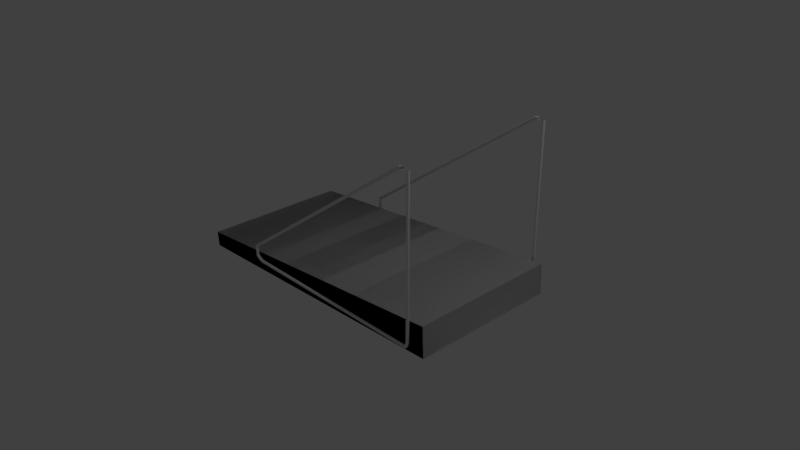 # Source: treadmill.blend  (saved by Blender 2.78.0; exported with 4.5.12 LTS)
import bpy
from mathutils import Matrix  # noqa: F401  (used for matrix-valued properties, if any)

bpy.ops.wm.read_factory_settings(use_empty=True)
scene = bpy.context.scene
scene.name = 'Scene'

# ---- collections
col_collection_1 = bpy.data.collections.new('Collection 1'); scene.collection.children.link(col_collection_1)

# ---- materials (node trees are filled in below, after node groups)
mat_material = bpy.data.materials.new('Material')
mat_material.alpha_threshold = 0.0
mat_material.use_transparent_shadow = False
mat_material.roughness = 0.5
mat_material.line_color = (0.0, 0.0, 0.0, 1.0)

# ---- material node trees

# ---- world
world_world = bpy.data.worlds.new('World'); scene.world = world_world
world_world.color = (0.05088, 0.05088, 0.05088)
world_world.use_sun_shadow = False
world_world.sun_shadow_jitter_overblur = 0.0
world_world.cycles.sampling_method = 'MANUAL'

# ---- cameras
cam_camera = bpy.data.cameras.new('Camera')
cam_camera.clip_end = 100.0
cam_camera.lens = 35.0
cam_camera.sensor_width = 32.0
cam_camera.sensor_height = 18.0
cam_camera.ortho_scale = 7.314
cam_camera.dof.focus_distance = 0.0
cam_camera.dof.aperture_fstop = 128.0

# ---- lights
light_lamp = bpy.data.lights.new('Lamp', 'POINT')
light_lamp.transmission_factor = 0.0
light_lamp.cutoff_distance = 30.0
light_lamp.energy = 100.0
light_lamp.shadow_buffer_clip_start = 1.001
light_lamp.shadow_soft_size = 0.1
light_lamp.shadow_maximum_resolution = 0.006
light_lamp.use_absolute_resolution = True

# ---- meshes
me_cube = bpy.data.meshes.new('Cube')
me_cube.from_pydata([(2.001, 1.0, -0.1302), (2.001, -1.0, -0.1302), (-1.984, -1.0, -0.2739), (-1.984, 1.0, -0.2739), (1.984, 1.0, 0.2739), (1.984, -1.0, 0.2739), (-2.001, -1.0, -0.07469), (-2.001, 1.0, -0.07469), (1.805, -1.037, -0.02795), (1.801, -1.037, -0.02697), (1.814, -1.037, 0.02291), (1.814, -1.037, 2.017), (1.818, -1.037, 0.02291), (1.817, -1.037, 2.02), (1.822, -1.038, 0.02291), (1.819, -1.038, 2.023), (1.825, -1.04, 0.02291), (1.822, -1.04, 2.025), (1.828, -1.043, 0.02291), (1.824, -1.043, 2.027), (1.83, -1.046, 0.02291), (1.826, -1.046, 2.029), (1.832, -1.049, 0.02291), (1.827, -1.049, 2.03), (1.833, -1.053, 0.02291), (1.828, -1.053, 2.031), (1.834, -1.056, 0.02291), (1.828, -1.056, 2.031), (1.833, -1.06, 0.02291), (1.828, -1.06, 2.031), (1.832, -1.064, 0.02291), (1.827, -1.064, 2.03), (1.83, -1.067, 0.02291), (1.826, -1.067, 2.029), (1.828, -1.07, 0.02291), (1.824, -1.07, 2.027), (1.825, -1.073, 0.02291), (1.822, -1.073, 2.025), (1.822, -1.075, 0.02291), (1.819, -1.075, 2.023), (1.818, -1.076, 0.02291), (1.817, -1.076, 2.02), (1.814, -1.076, 0.02291), (1.814, -1.076, 2.017), (1.81, -1.076, 0.02291), (1.811, -1.076, 2.015), (1.807, -1.075, 0.02291), (1.809, -1.075, 2.012), (1.803, -1.073, 0.02291), (1.806, -1.073, 2.01), (1.8, -1.07, 0.02291), (1.804, -1.07, 2.008), (1.798, -1.067, 0.02291), (1.803, -1.067, 2.006), (1.796, -1.064, 0.02291), (1.801, -1.064, 2.005), (1.795, -1.06, 0.02291), (1.801, -1.06, 2.004), (1.795, -1.056, 0.02291), (1.8, -1.056, 2.003), (1.795, -1.053, 0.02291), (1.801, -1.053, 2.004), (1.796, -1.049, 0.02291), (1.801, -1.049, 2.005), (1.798, -1.046, 0.02291), (1.803, -1.046, 2.006), (1.8, -1.043, 0.02291), (1.804, -1.043, 2.008), (1.803, -1.04, 0.02291), (1.806, -1.04, 2.01), (1.807, -1.038, 0.02291), (1.809, -1.038, 2.012), (1.81, -1.037, 0.02291), (1.811, -1.037, 2.015), (1.808, -1.038, -0.02889), (1.812, -1.04, -0.02976), (1.814, -1.043, -0.03052), (1.817, -1.046, -0.03114), (1.819, -1.049, -0.03161), (1.82, -1.053, -0.03189), (1.82, -1.056, -0.03199), (1.82, -1.06, -0.03189), (1.819, -1.064, -0.03161), (1.817, -1.067, -0.03114), (1.814, -1.07, -0.03052), (1.812, -1.073, -0.02976), (1.808, -1.075, -0.02889), (1.805, -1.076, -0.02795), (1.801, -1.076, -0.02697), (1.797, -1.076, -0.02599), (1.794, -1.075, -0.02504), (1.791, -1.073, -0.02418), (1.788, -1.07, -0.02341), (1.785, -1.067, -0.02279), (1.784, -1.064, -0.02233), (1.783, -1.06, -0.02204), (1.782, -1.056, -0.02194), (1.783, -1.053, -0.02204), (1.784, -1.049, -0.02233), (1.785, -1.046, -0.02279), (1.788, -1.043, -0.02341), (1.791, -1.04, -0.02418), (1.794, -1.038, -0.02504), (1.797, -1.037, -0.02599), (1.782, -1.037, -0.05709), (1.78, -1.037, -0.0535), (1.783, -1.038, -0.06053), (1.784, -1.04, -0.06371), (1.785, -1.043, -0.06649), (1.786, -1.046, -0.06878), (1.787, -1.049, -0.07047), (1.787, -1.053, -0.07152), (1.787, -1.056, -0.07187), (1.787, -1.06, -0.07152), (1.787, -1.064, -0.07047), (1.786, -1.067, -0.06878), (1.785, -1.07, -0.06649), (1.784, -1.073, -0.06371), (1.783, -1.075, -0.06053), (1.782, -1.076, -0.05709), (1.78, -1.076, -0.0535), (1.779, -1.076, -0.04992), (1.778, -1.075, -0.04647), (1.777, -1.073, -0.0433), (1.776, -1.07, -0.04051), (1.775, -1.067, -0.03823), (1.774, -1.064, -0.03653), (1.774, -1.06, -0.03549), (1.774, -1.056, -0.03513), (1.774, -1.053, -0.03549), (1.774, -1.049, -0.03653), (1.775, -1.046, -0.03823), (1.776, -1.043, -0.04051), (1.777, -1.04, -0.0433), (1.778, -1.038, -0.04647), (1.779, -1.037, -0.04992), (-0.8561, -1.037, -0.0573), (-0.8564, -1.037, -0.0535), (-0.8558, -1.038, -0.06096), (-0.8554, -1.04, -0.06433), (-0.8552, -1.043, -0.06728), (-0.855, -1.046, -0.0697), (-0.8548, -1.049, -0.0715), (-0.8547, -1.053, -0.07261), (-0.8547, -1.056, -0.07299), (-0.8547, -1.06, -0.07261), (-0.8548, -1.064, -0.0715), (-0.855, -1.067, -0.0697), (-0.8552, -1.07, -0.06728), (-0.8554, -1.073, -0.06433), (-0.8558, -1.075, -0.06096), (-0.8561, -1.076, -0.0573), (-0.8564, -1.076, -0.0535), (-0.8568, -1.076, -0.0497), (-0.8571, -1.075, -0.04605), (-0.8574, -1.073, -0.04268), (-0.8577, -1.07, -0.03973), (-0.8579, -1.067, -0.0373), (-0.858, -1.064, -0.0355), (-0.8581, -1.06, -0.03439), (-0.8582, -1.056, -0.03402), (-0.8581, -1.053, -0.03439), (-0.858, -1.049, -0.0355), (-0.8579, -1.046, -0.0373), (-0.8577, -1.043, -0.03973), (-0.8574, -1.04, -0.04268), (-0.8571, -1.038, -0.04605), (-0.8568, -1.037, -0.0497), (-0.9149, -1.037, -0.02927), (-0.9127, -1.038, -0.02625), (-0.9171, -1.037, -0.03237), (-0.9193, -1.038, -0.03545), (-0.9214, -1.039, -0.03837), (-0.9233, -1.041, -0.04102), (-0.9249, -1.044, -0.04332), (-0.9262, -1.047, -0.04515), (-0.927, -1.05, -0.04647), (-0.9275, -1.054, -0.0472), (-0.9275, -1.058, -0.04734), (-0.9271, -1.062, -0.04686), (-0.9262, -1.065, -0.0458), (-0.925, -1.068, -0.04419), (-0.9234, -1.071, -0.04209), (-0.9216, -1.073, -0.03958), (-0.9195, -1.075, -0.03676), (-0.9173, -1.076, -0.03374), (-0.915, -1.076, -0.03063), (-0.9128, -1.075, -0.02756), (-0.9108, -1.074, -0.02464), (-0.9089, -1.072, -0.02198), (-0.9073, -1.069, -0.01969), (-0.906, -1.066, -0.01786), (-0.9051, -1.063, -0.01654), (-0.9047, -1.059, -0.0158), (-0.9047, -1.055, -0.01567), (-0.9051, -1.051, -0.01614), (-0.9059, -1.048, -0.01721), (-0.9072, -1.045, -0.01882), (-0.9088, -1.042, -0.02092), (-0.9106, -1.04, -0.02343), (-0.9525, -1.038, 0.002264), (-0.9498, -1.039, 0.004846), (-0.9552, -1.038, -0.0004208), (-0.9579, -1.038, -0.003105), (-0.9605, -1.04, -0.005686), (-0.9628, -1.041, -0.008065), (-0.9648, -1.044, -0.01015), (-0.9664, -1.047, -0.01186), (-0.9675, -1.05, -0.01313), (-0.9681, -1.054, -0.01391), (-0.9682, -1.058, -0.01418), (-0.9677, -1.062, -0.01391), (-0.9668, -1.065, -0.01313), (-0.9653, -1.069, -0.01185), (-0.9635, -1.072, -0.01014), (-0.9612, -1.074, -0.008056), (-0.9587, -1.076, -0.005676), (-0.9561, -1.077, -0.003094), (-0.9534, -1.077, -0.0004096), (-0.9507, -1.076, 0.002275), (-0.9481, -1.075, 0.004856), (-0.9458, -1.073, 0.007234), (-0.9438, -1.071, 0.009319), (-0.9422, -1.068, 0.01103), (-0.9411, -1.064, 0.0123), (-0.9405, -1.06, 0.01308), (-0.9404, -1.057, 0.01335), (-0.9408, -1.053, 0.01308), (-0.9418, -1.049, 0.0123), (-0.9433, -1.046, 0.01102), (-0.9451, -1.043, 0.009311), (-0.9473, -1.041, 0.007225), (-0.9511, -1.038, 0.05731), (-0.9474, -1.039, 0.05716), (-0.9549, -1.038, 0.05744), (-0.9587, -1.038, 0.05754), (-0.9624, -1.04, 0.05761), (-0.9657, -1.041, 0.05766), (-0.9686, -1.044, 0.05766), (-0.9709, -1.047, 0.05764), (-0.9726, -1.05, 0.05758), (-0.9736, -1.054, 0.05749), (-0.9738, -1.058, 0.05737), (-0.9733, -1.062, 0.05723), (-0.9721, -1.065, 0.05707), (-0.9702, -1.069, 0.05689), (-0.9677, -1.072, 0.05672), (-0.9646, -1.074, 0.05655), (-0.9612, -1.076, 0.05638), (-0.9575, -1.077, 0.05623), (-0.9536, -1.077, 0.0561), (-0.9498, -1.076, 0.05599), (-0.9462, -1.075, 0.05592), (-0.9429, -1.073, 0.05588), (-0.94, -1.071, 0.05587), (-0.9377, -1.068, 0.0559), (-0.936, -1.064, 0.05596), (-0.935, -1.06, 0.05605), (-0.9347, -1.057, 0.05617), (-0.9352, -1.053, 0.05631), (-0.9365, -1.049, 0.05647), (-0.9384, -1.046, 0.05664), (-0.9409, -1.043, 0.05682), (-0.944, -1.041, 0.05699), (-0.9456, -1.042, 0.1382), (-0.943, -1.042, 0.1355), (-0.9484, -1.042, 0.1408), (-0.9514, -1.042, 0.1432), (-0.9543, -1.044, 0.1452), (-0.9572, -1.046, 0.1468), (-0.9599, -1.048, 0.148), (-0.9622, -1.051, 0.1486), (-0.9642, -1.054, 0.1487), (-0.9656, -1.058, 0.1482), (-0.9666, -1.062, 0.1473), (-0.967, -1.065, 0.1458), (-0.9668, -1.068, 0.1439), (-0.966, -1.071, 0.1416), (-0.9647, -1.074, 0.1391), (-0.9628, -1.076, 0.1364), (-0.9606, -1.077, 0.1336), (-0.958, -1.078, 0.1309), (-0.9552, -1.078, 0.1283), (-0.9523, -1.077, 0.1259), (-0.9493, -1.076, 0.1239), (-0.9464, -1.074, 0.1223), (-0.9438, -1.072, 0.1211), (-0.9414, -1.069, 0.1205), (-0.9395, -1.065, 0.1204), (-0.938, -1.062, 0.1209), (-0.937, -1.058, 0.1218), (-0.9367, -1.055, 0.1233), (-0.9369, -1.051, 0.1252), (-0.9376, -1.048, 0.1275), (-0.939, -1.046, 0.13), (-0.9408, -1.044, 0.1327), (1.701, -1.042, 2.03), (1.704, -1.042, 2.028), (1.698, -1.042, 2.033), (1.695, -1.042, 2.035), (1.693, -1.044, 2.037), (1.69, -1.046, 2.039), (1.687, -1.048, 2.04), (1.685, -1.051, 2.041), (1.683, -1.054, 2.041), (1.681, -1.058, 2.04), (1.68, -1.062, 2.039), (1.68, -1.065, 2.038), (1.68, -1.068, 2.036), (1.681, -1.071, 2.034), (1.682, -1.074, 2.031), (1.684, -1.076, 2.029), (1.686, -1.077, 2.026), (1.689, -1.078, 2.023), (1.692, -1.078, 2.02), (1.695, -1.077, 2.018), (1.698, -1.076, 2.016), (1.7, -1.074, 2.014), (1.703, -1.072, 2.013), (1.705, -1.069, 2.013), (1.707, -1.065, 2.013), (1.709, -1.062, 2.013), (1.71, -1.058, 2.014), (1.71, -1.055, 2.015), (1.71, -1.051, 2.017), (1.709, -1.048, 2.02), (1.708, -1.046, 2.022), (1.706, -1.044, 2.025), (1.744, -1.042, 2.025), (1.744, -1.042, 2.021), (1.744, -1.042, 2.029), (1.744, -1.042, 2.032), (1.743, -1.044, 2.036), (1.742, -1.046, 2.039), (1.741, -1.048, 2.042), (1.74, -1.051, 2.044), (1.739, -1.054, 2.045), (1.737, -1.058, 2.046), (1.736, -1.062, 2.046), (1.734, -1.065, 2.045), (1.733, -1.068, 2.044), (1.732, -1.071, 2.042), (1.731, -1.074, 2.039), (1.731, -1.076, 2.036), (1.73, -1.077, 2.032), (1.73, -1.078, 2.028), (1.73, -1.078, 2.025), (1.731, -1.077, 2.021), (1.731, -1.076, 2.017), (1.732, -1.074, 2.014), (1.733, -1.072, 2.012), (1.735, -1.069, 2.009), (1.736, -1.065, 2.008), (1.737, -1.062, 2.007), (1.739, -1.058, 2.007), (1.74, -1.055, 2.008), (1.741, -1.051, 2.01), (1.742, -1.048, 2.012), (1.743, -1.046, 2.014), (1.744, -1.044, 2.018)], [(27, 337)], [(0, 1, 2, 3), (4, 7, 6, 5), (0, 4, 5, 1), (1, 5, 6, 2), (2, 6, 7, 3), (4, 0, 3, 7), (79, 80, 112, 111), (46, 48, 91, 90), (10, 11, 13, 12), (87, 88, 120, 119), (62, 64, 99, 98), (12, 13, 15, 14), (90, 91, 123, 122), (24, 26, 80, 79), (14, 15, 17, 16), (82, 83, 115, 114), (40, 42, 88, 87), (16, 17, 19, 18), (74, 75, 107, 106), (56, 58, 96, 95), (18, 19, 21, 20), (101, 102, 134, 133), (18, 20, 77, 76), (20, 21, 23, 22), (93, 94, 126, 125), (72, 10, 9, 103), (22, 23, 25, 24), (85, 86, 118, 117), (34, 36, 85, 84), (24, 25, 27, 26), (77, 78, 110, 109), (50, 52, 93, 92), (26, 27, 29, 28), (96, 97, 129, 128), (66, 68, 101, 100), (28, 29, 31, 30), (88, 89, 121, 120), (12, 14, 74, 8), (30, 31, 33, 32), (80, 81, 113, 112), (28, 30, 82, 81), (32, 33, 35, 34), (9, 8, 104, 105), (44, 46, 90, 89), (34, 35, 37, 36), (99, 100, 132, 131), (60, 62, 98, 97), (36, 37, 39, 38), (91, 92, 124, 123), (22, 24, 79, 78), (38, 39, 41, 40), (83, 84, 116, 115), (38, 40, 87, 86), (40, 41, 43, 42), (75, 76, 108, 107), (54, 56, 95, 94), (42, 43, 45, 44), (94, 95, 127, 126), (70, 72, 103, 102), (44, 45, 47, 46), (86, 87, 119, 118), (16, 18, 76, 75), (46, 47, 49, 48), (78, 79, 111, 110), (32, 34, 84, 83), (48, 49, 51, 50), (102, 103, 135, 134), (48, 50, 92, 91), (50, 51, 53, 52), (97, 98, 130, 129), (64, 66, 100, 99), (52, 53, 55, 54), (89, 90, 122, 121), (26, 28, 81, 80), (54, 55, 57, 56), (103, 9, 105, 135), (42, 44, 89, 88), (56, 57, 59, 58), (81, 82, 114, 113), (58, 60, 97, 96), (58, 59, 61, 60), (8, 74, 106, 104), (20, 22, 78, 77), (60, 61, 63, 62), (100, 101, 133, 132), (10, 12, 8, 9), (62, 63, 65, 64), (92, 93, 125, 124), (36, 38, 86, 85), (64, 65, 67, 66), (84, 85, 117, 116), (52, 54, 94, 93), (66, 67, 69, 68), (120, 121, 153, 152), (68, 70, 102, 101), (68, 69, 71, 70), (13, 11, 73, 71, 69, 67, 65, 63, 61, 59, 57, 55, 53, 51, 49, 47, 45, 43, 41, 39, 37, 35, 33, 31, 29, 27, 25, 23, 21, 19, 17, 15), (76, 77, 109, 108), (70, 71, 73, 72), (98, 99, 131, 130), (30, 32, 83, 82), (72, 73, 11, 10), (14, 16, 75, 74), (95, 96, 128, 127), (149, 150, 182, 181), (133, 134, 166, 165), (106, 107, 139, 138), (119, 120, 152, 151), (132, 133, 165, 164), (104, 106, 138, 136), (118, 119, 151, 150), (131, 132, 164, 163), (105, 104, 136, 137), (117, 118, 150, 149), (130, 131, 163, 162), (116, 117, 149, 148), (129, 130, 162, 161), (115, 116, 148, 147), (128, 129, 161, 160), (114, 115, 147, 146), (127, 128, 160, 159), (113, 114, 146, 145), (126, 127, 159, 158), (112, 113, 145, 144), (125, 126, 158, 157), (111, 112, 144, 143), (124, 125, 157, 156), (110, 111, 143, 142), (123, 124, 156, 155), (109, 110, 142, 141), (122, 123, 155, 154), (135, 105, 137, 167), (108, 109, 141, 140), (121, 122, 154, 153), (134, 135, 167, 166), (107, 108, 140, 139), (178, 179, 211, 210), (162, 163, 195, 194), (148, 149, 181, 180), (161, 162, 194, 193), (147, 148, 180, 179), (160, 161, 193, 192), (146, 147, 179, 178), (159, 160, 192, 191), (145, 146, 178, 177), (158, 159, 191, 190), (144, 145, 177, 176), (157, 158, 190, 189), (143, 144, 176, 175), (156, 157, 189, 188), (142, 143, 175, 174), (155, 156, 188, 187), (141, 142, 174, 173), (154, 155, 187, 186), (167, 137, 169, 199), (140, 141, 173, 172), (153, 154, 186, 185), (166, 167, 199, 198), (139, 140, 172, 171), (152, 153, 185, 184), (165, 166, 198, 197), (138, 139, 171, 170), (151, 152, 184, 183), (164, 165, 197, 196), (136, 138, 170, 168), (150, 151, 183, 182), (163, 164, 196, 195), (137, 136, 168, 169), (207, 208, 240, 239), (191, 192, 224, 223), (177, 178, 210, 209), (190, 191, 223, 222), (176, 177, 209, 208), (189, 190, 222, 221), (175, 176, 208, 207), (188, 189, 221, 220), (174, 175, 207, 206), (187, 188, 220, 219), (173, 174, 206, 205), (186, 187, 219, 218), (199, 169, 201, 231), (172, 173, 205, 204), (185, 186, 218, 217), (198, 199, 231, 230), (171, 172, 204, 203), (184, 185, 217, 216), (197, 198, 230, 229), (170, 171, 203, 202), (183, 184, 216, 215), (196, 197, 229, 228), (168, 170, 202, 200), (182, 183, 215, 214), (195, 196, 228, 227), (169, 168, 200, 201), (181, 182, 214, 213), (194, 195, 227, 226), (180, 181, 213, 212), (193, 194, 226, 225), (179, 180, 212, 211), (192, 193, 225, 224), (263, 233, 265, 295), (220, 221, 253, 252), (206, 207, 239, 238), (219, 220, 252, 251), (205, 206, 238, 237), (218, 219, 251, 250), (231, 201, 233, 263), (204, 205, 237, 236), (217, 218, 250, 249), (230, 231, 263, 262), (203, 204, 236, 235), (216, 217, 249, 248), (229, 230, 262, 261), (202, 203, 235, 234), (215, 216, 248, 247), (228, 229, 261, 260), (200, 202, 234, 232), (214, 215, 247, 246), (227, 228, 260, 259), (201, 200, 232, 233), (213, 214, 246, 245), (226, 227, 259, 258), (212, 213, 245, 244), (225, 226, 258, 257), (211, 212, 244, 243), (224, 225, 257, 256), (210, 211, 243, 242), (223, 224, 256, 255), (209, 210, 242, 241), (222, 223, 255, 254), (208, 209, 241, 240), (221, 222, 254, 253), (292, 293, 325, 324), (236, 237, 269, 268), (249, 250, 282, 281), (262, 263, 295, 294), (235, 236, 268, 267), (248, 249, 281, 280), (261, 262, 294, 293), (234, 235, 267, 266), (247, 248, 280, 279), (260, 261, 293, 292), (232, 234, 266, 264), (246, 247, 279, 278), (259, 260, 292, 291), (233, 232, 264, 265), (245, 246, 278, 277), (258, 259, 291, 290), (244, 245, 277, 276), (257, 258, 290, 289), (243, 244, 276, 275), (256, 257, 289, 288), (242, 243, 275, 274), (255, 256, 288, 287), (241, 242, 274, 273), (254, 255, 287, 286), (240, 241, 273, 272), (253, 254, 286, 285), (239, 240, 272, 271), (252, 253, 285, 284), (238, 239, 271, 270), (251, 252, 284, 283), (237, 238, 270, 269), (250, 251, 283, 282), (321, 322, 354, 353), (264, 266, 298, 296), (278, 279, 311, 310), (291, 292, 324, 323), (265, 264, 296, 297), (277, 278, 310, 309), (290, 291, 323, 322), (276, 277, 309, 308), (289, 290, 322, 321), (275, 276, 308, 307), (288, 289, 321, 320), (274, 275, 307, 306), (287, 288, 320, 319), (273, 274, 306, 305), (286, 287, 319, 318), (272, 273, 305, 304), (285, 286, 318, 317), (271, 272, 304, 303), (284, 285, 317, 316), (270, 271, 303, 302), (283, 284, 316, 315), (269, 270, 302, 301), (282, 283, 315, 314), (295, 265, 297, 327), (268, 269, 301, 300), (281, 282, 314, 313), (294, 295, 327, 326), (267, 268, 300, 299), (280, 281, 313, 312), (293, 294, 326, 325), (266, 267, 299, 298), (279, 280, 312, 311), (307, 308, 340, 339), (320, 321, 353, 352), (306, 307, 339, 338), (319, 320, 352, 351), (305, 306, 338, 337), (318, 319, 351, 350), (304, 305, 337, 336), (317, 318, 350, 349), (303, 304, 336, 335), (316, 317, 349, 348), (302, 303, 335, 334), (315, 316, 348, 347), (301, 302, 334, 333), (314, 315, 347, 346), (327, 297, 329, 359), (300, 301, 333, 332), (313, 314, 346, 345), (326, 327, 359, 358), (299, 300, 332, 331), (312, 313, 345, 344), (325, 326, 358, 357), (298, 299, 331, 330), (311, 312, 344, 343), (324, 325, 357, 356), (296, 298, 330, 328), (310, 311, 343, 342), (323, 324, 356, 355), (297, 296, 328, 329), (309, 310, 342, 341), (322, 323, 355, 354), (308, 309, 341, 340)])
me_cube.materials.append(mat_material)
me_cube.use_remesh_preserve_volume = False
me_cube.use_remesh_preserve_attributes = False
me_cube.use_mirror_vertex_groups = False
me_cube.update()

# ---- objects
ob_treadmill = bpy.data.objects.new('Treadmill', me_cube)
ob_lamp = bpy.data.objects.new('Lamp', light_lamp)
ob_camera = bpy.data.objects.new('Camera', cam_camera)

# ---- transforms, parenting, visibility, modifiers, constraints
ob_treadmill.location = (0.0, 0.0, 0.0)
ob_treadmill.lock_rotations_4d = False
ob_treadmill.empty_display_type = 'ARROWS'
ob_treadmill.lineart.crease_threshold = 0.0
_m = ob_treadmill.modifiers.new('Mirror', 'MIRROR')
_m.use_axis = (False, True, False)
ob_lamp.location = (4.076, 1.005, 5.904)
ob_lamp.rotation_euler = (0.6503, 0.05522, 1.866)
ob_lamp.lock_rotations_4d = False
ob_lamp.empty_display_type = 'ARROWS'
ob_lamp.color = (0.0, 0.0, 0.0, 0.0)
ob_lamp.lineart.crease_threshold = 0.0
ob_camera.location = (7.481, -6.508, 5.344)
ob_camera.rotation_euler = (1.109, 0.0, 0.8149)
ob_camera.lock_rotations_4d = False
ob_camera.empty_display_type = 'ARROWS'
ob_camera.color = (0.0, 0.0, 0.0, 0.0)
ob_camera.display_type = 'WIRE'
ob_camera.lineart.crease_threshold = 0.0

# ---- collection membership
col_collection_1.objects.link(ob_treadmill)
col_collection_1.objects.link(ob_lamp)
col_collection_1.objects.link(ob_camera)

# ---- scene / render settings (as saved in the file)
scene.camera = ob_camera
scene.frame_start = 1; scene.frame_end = 250; scene.frame_set(1)
scene.render.engine = 'BLENDER_EEVEE_NEXT'
scene.render.resolution_percentage = 50
scene.render.dither_intensity = 0.0
scene.cycles.use_denoising = False
scene.cycles.samples = 128
scene.cycles.sampling_pattern = 'TABULATED_SOBOL'
scene.cycles.light_sampling_threshold = 0.0
scene.cycles.use_adaptive_sampling = False
scene.cycles.use_light_tree = False
scene.cycles.blur_glossy = 0.0
scene.cycles.sample_clamp_indirect = 0.0
scene.view_settings.view_transform = 'Standard'
bpy.context.view_layer.update()
